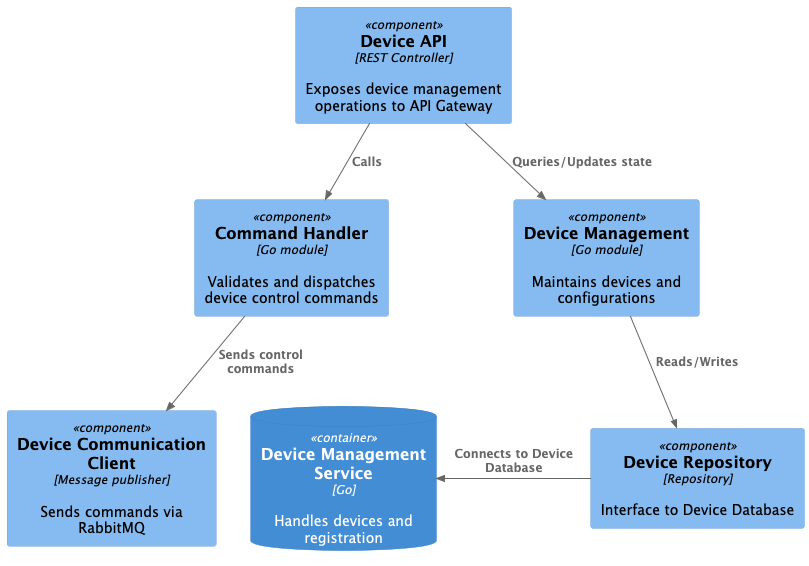

The diagram above was rendered by PlantUML. Its source (embedded in the PNG):
@startuml
!includeurl https://raw.githubusercontent.com/plantuml-stdlib/C4-PlantUML/master/C4_Component.puml

ContainerDb(deviceManagementService, "Device Management Service", "Go", "Handles devices and registration")

Component(api, "Device API", "REST Controller", "Exposes device management operations to API Gateway")
Component(commandHandler, "Command Handler", "Go module", "Validates and dispatches device control commands")
Component(stateManager, "Device Management", "Go module", "Maintains devices and configurations")
Component(deviceRepo, "Device Repository", "Repository", "Interface to Device Database")
Component(commClient, "Device Communication Client", "Message publisher", "Sends commands via RabbitMQ")

Rel(api, commandHandler, "Calls")
Rel(api, stateManager, "Queries/Updates state")
Rel(commandHandler, commClient, "Sends control commands")
Rel(stateManager, deviceRepo, "Reads/Writes")

Rel_L(deviceRepo, deviceManagementService, "Connects to Device Database")

@enduml